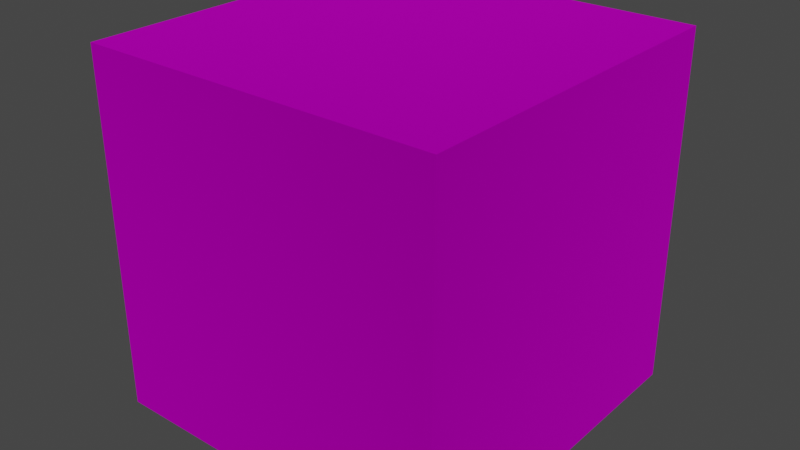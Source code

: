 # Source: Block2_house.blend  (saved by Blender 2.81.16; exported with 4.5.12 LTS)
import bpy
from mathutils import Matrix  # noqa: F401  (used for matrix-valued properties, if any)

bpy.ops.wm.read_factory_settings(use_empty=True)
scene = bpy.context.scene
scene.name = 'Scene'

# ---- collections
col_collection = bpy.data.collections.new('Collection'); scene.collection.children.link(col_collection)

# ---- images (referenced by path relative to the original .blend; pixels are not part of the script)
import os
ASSET_DIR = os.environ.get("B2B_ASSET_DIR", "")  # directory of the original .blend (textures are referenced by path, not embedded)
HERE = os.path.dirname(os.path.abspath(__file__))  # packed textures are extracted next to this script under _unpacked/

def load_image(name, relpath, width, height, colorspace="sRGB"):
    """Load a texture the original file referenced (path relative to the .blend, or extracted next to this script)."""
    p = next((c for c in (os.path.join(HERE, relpath), os.path.join(ASSET_DIR, relpath)) if relpath and os.path.exists(c)), "")
    if p:
        img = bpy.data.images.load(p, check_existing=True)
        img.name = name
    else:  # same state as the original file: an image datablock whose file is absent (Cycles renders it pink)
        img = bpy.data.images.new(name, width, height)
        img.source = "FILE"
        img.filepath = "//" + (relpath or name)
    img.colorspace_settings.name = colorspace
    return img
img_bricks_wall_png = load_image('Bricks_wall.png', 'Bricks_wall.png', 1024, 1024, 'sRGB')
img_bricks_wall2_png = load_image('Bricks_wall2.png', 'Bricks_wall2.png', 1024, 1024, 'sRGB')

# ---- materials (node trees are filled in below, after node groups)
mat_house = bpy.data.materials.new('House')
mat_house.use_transparent_shadow = False
mat_without_window = bpy.data.materials.new('Without_window')
mat_without_window.use_transparent_shadow = False

# ---- material node trees
mat_house.use_nodes = True; mat_house.node_tree.nodes.clear()
_N = mat_house.node_tree.nodes; _L = mat_house.node_tree.links
n0 = _N.new('ShaderNodeOutputMaterial'); n0.name = 'Material Output'; n0.location = (300, 300)
n1 = _N.new('ShaderNodeBsdfPrincipled'); n1.name = 'Principled BSDF'; n1.location = (-151, 310)
n1.distribution = 'GGX'
n1.subsurface_method = 'BURLEY'
n1.inputs[1].default_value = 1.0
n1.inputs[2].default_value = 1.0
n1.inputs[3].default_value = 1.45
n1.inputs[13].default_value = 0.0
n1.inputs[27].default_value = (0.0, 0.0, 0.0, 1.0)
n1.inputs[28].default_value = 1.0
n2 = _N.new('ShaderNodeTexImage'); n2.name = 'Image Texture'; n2.location = (-518, 362)
n2.image = img_bricks_wall_png
_L.new(n1.outputs[0], n0.inputs[0])
_L.new(n2.outputs[0], n1.inputs[0])
n0.is_active_output = True
mat_without_window.use_nodes = True; mat_without_window.node_tree.nodes.clear()
_N = mat_without_window.node_tree.nodes; _L = mat_without_window.node_tree.links
n0 = _N.new('ShaderNodeOutputMaterial'); n0.name = 'Material Output'; n0.location = (300, 300)
n1 = _N.new('ShaderNodeTexImage'); n1.name = 'Image Texture'; n1.location = (-387, 304)
n1.image = img_bricks_wall2_png
n2 = _N.new('ShaderNodeBsdfPrincipled'); n2.name = 'Principled BSDF'; n2.location = (11, 406)
n2.distribution = 'GGX'
n2.subsurface_method = 'BURLEY'
n2.inputs[1].default_value = 1.0
n2.inputs[2].default_value = 1.0
n2.inputs[3].default_value = 1.45
n2.inputs[13].default_value = 0.0
n2.inputs[27].default_value = (0.0, 0.0, 0.0, 1.0)
n2.inputs[28].default_value = 1.0
_L.new(n1.outputs[0], n2.inputs[0])
_L.new(n2.outputs[0], n0.inputs[0])
n0.is_active_output = True

# ---- world
world_world = bpy.data.worlds.new('World'); scene.world = world_world
world_world.use_nodes = True; world_world.node_tree.nodes.clear()
_N = world_world.node_tree.nodes; _L = world_world.node_tree.links
n0 = _N.new('ShaderNodeOutputWorld'); n0.name = 'World Output'; n0.location = (300, 300)
n1 = _N.new('ShaderNodeBackground'); n1.name = 'Background'; n1.location = (10, 300)
n1.inputs[0].default_value = (0.05088, 0.05088, 0.05088, 1.0)
_L.new(n1.outputs[0], n0.inputs[0])
n0.is_active_output = True
world_world.color = (0.05088, 0.05088, 0.05088)
world_world.use_sun_shadow = False
world_world.sun_shadow_jitter_overblur = 0.0

# ---- meshes
me_cube_001 = bpy.data.meshes.new('Cube.001')
me_cube_001.from_pydata([(-1.0, -1.0, 1.0), (1.0, -1.0, 1.0), (-1.0, 1.0, 1.0), (1.0, 1.0, 1.0), (-1.0, -1.0, -1.0), (1.0, -1.0, -1.0), (-1.0, 1.0, -1.0), (1.0, 1.0, -1.0)], [], [(0, 1, 3, 2), (2, 3, 7, 6), (6, 7, 5, 4), (4, 5, 1, 0), (2, 6, 4, 0), (7, 3, 1, 5)])
me_cube_001.polygons.foreach_set('material_index', [0, 0, 0, 1, 1, 0])
_uv = me_cube_001.uv_layers.new(name='UVMap')
_uv.uv.foreach_set('vector', [0.6667, 0.3333, 0.3333, 0.3333, 0.3333, 3.974e-08, 0.6667, 0.0, 1.889, 0.9974, 0.001321, 0.9974, 0.001321, 0.006529, 1.889, 0.006529, 0.3333, 0.3333, 1.291e-07, 0.3333, 0.0, 8.941e-08, 0.3333, 0.0, 0.003355, 0.003355, 1.891, 0.003355, 1.891, 0.9966, 0.003355, 0.9966, 0.002995, 0.9951, 0.002995, 0.002344, 1.89, 0.002344, 1.89, 0.9951, 1.892, 0.01011, 1.892, 0.9964, 0.003602, 0.9964, 0.003602, 0.01011])
me_cube_001.materials.append(mat_house)
me_cube_001.materials.append(mat_without_window)
me_cube_001.use_remesh_fix_poles = True
me_cube_001.use_remesh_preserve_attributes = False
me_cube_001.use_mirror_vertex_groups = False
me_cube_001.update()

# ---- objects
ob_cube = bpy.data.objects.new('Cube', me_cube_001)

# ---- transforms, parenting, visibility, modifiers, constraints
ob_cube.location = (0.0, 0.0, 0.0)
ob_cube.scale = (3.475, 3.475, 3.475)
ob_cube.lineart.crease_threshold = 0.0

# ---- collection membership
col_collection.objects.link(ob_cube)

# ---- scene / render settings (as saved in the file)
scene.frame_start = 1; scene.frame_end = 250; scene.frame_set(1)
scene.render.engine = 'BLENDER_EEVEE_NEXT'
scene.cycles.use_denoising = False
scene.cycles.samples = 128
scene.cycles.sampling_pattern = 'TABULATED_SOBOL'
scene.cycles.use_adaptive_sampling = False
scene.cycles.use_light_tree = False
scene.view_settings.view_transform = 'Filmic'
bpy.context.view_layer.update()

# ---- added for rendering (the .blend has no active camera and no usable light): camera, sun
cam_auto = bpy.data.cameras.new('AutoCamera')
cam_auto.lens = 50.0
cam_auto.sensor_width = 36.0
cam_auto.clip_end = 1000.0
ob_auto_camera = bpy.data.objects.new('AutoCamera', cam_auto)
scene.collection.objects.link(ob_auto_camera)
ob_auto_camera.location = (11.1362, -13.3635, 8.90898)
ob_auto_camera.rotation_euler = (1.09748, -7.21219e-08, 0.694738)
scene.camera = ob_auto_camera
light_auto_sun = bpy.data.lights.new('AutoSun', 'SUN')
light_auto_sun.energy = 3.0
light_auto_sun.angle = 0.0523599
ob_auto_sun = bpy.data.objects.new('AutoSun', light_auto_sun)
scene.collection.objects.link(ob_auto_sun)
ob_auto_sun.rotation_euler = (0.872665, 0.174533, 0.523599)
bpy.context.view_layer.update()
